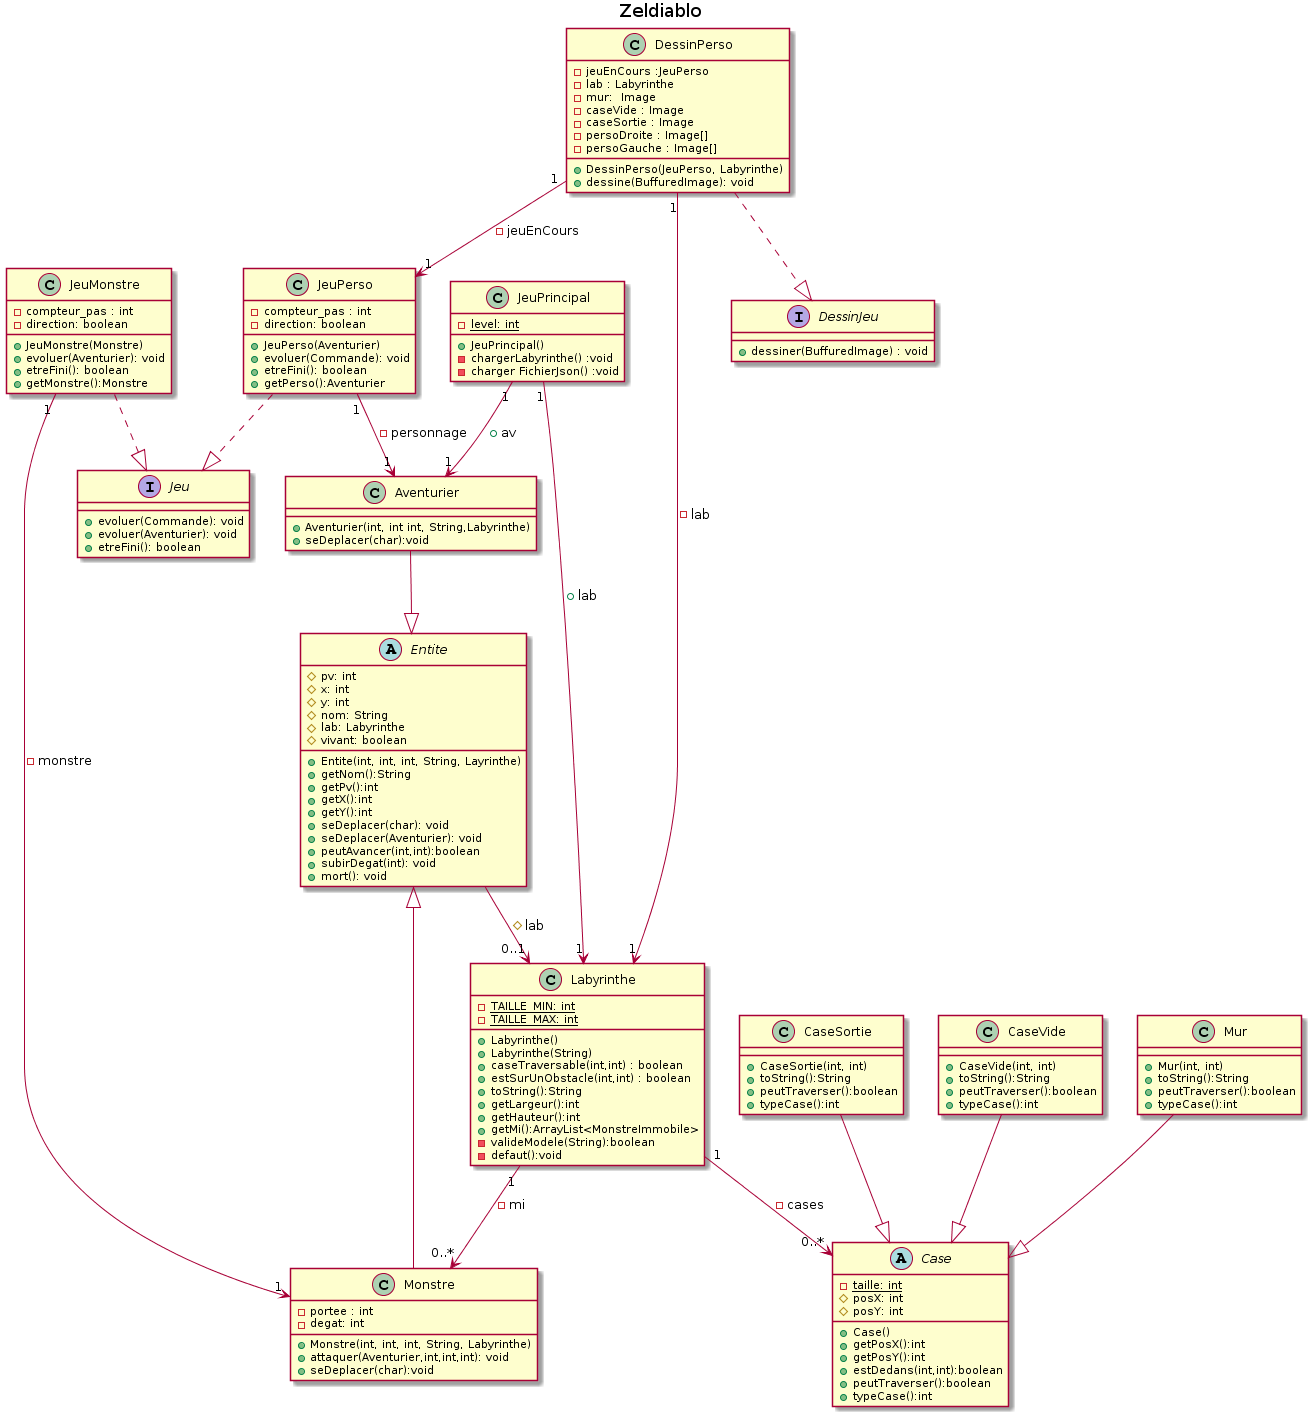

The diagram above was rendered by PlantUML. Its source (embedded in the PNG):
@startuml
title Zeldiablo

interface Jeu {
    +evoluer(Commande): void
    +evoluer(Aventurier): void
    +etreFini(): boolean
}

class JeuPrincipal {
    -{static}level: int
    +JeuPrincipal()
    -chargerLabyrinthe() :void 
    -charger FichierJson() :void 
}

class JeuPerso {
    -compteur_pas : int
    -direction: boolean
    +JeuPerso(Aventurier)
    +evoluer(Commande): void
    +etreFini(): boolean
    +getPerso():Aventurier
}

class JeuMonstre {
    -compteur_pas : int
    -direction: boolean
    +JeuMonstre(Monstre)
    +evoluer(Aventurier): void
    +etreFini(): boolean
    +getMonstre():Monstre
}

interface DessinJeu {
    +dessiner(BuffuredImage) : void
}

class DessinPerso {
    -jeuEnCours :JeuPerso 
    -lab : Labyrinthe
    -mur:  Image
    -caseVide : Image
    -caseSortie : Image
    -persoDroite : Image[]
    -persoGauche : Image[]
    +DessinPerso(JeuPerso, Labyrinthe)
    +dessine(BuffuredImage): void
}

class Labyrinthe {
    -{static}TAILLE_MIN: int
    -{static}TAILLE_MAX: int
    +Labyrinthe()
    +Labyrinthe(String)
    +caseTraversable(int,int) : boolean
    +estSurUnObstacle(int,int) : boolean
    +toString():String
    +getLargeur():int
    +getHauteur():int
    +getMi():ArrayList<MonstreImmobile>
    -valideModele(String):boolean
    -defaut():void
}

class Monstre {
    -portee : int
    -degat: int
    +Monstre(int, int, int, String, Labyrinthe)
    +attaquer(Aventurier,int,int,int): void
    +seDeplacer(char):void
}

abstract Case {
    -{static} taille: int
    #posX: int
    #posY: int
    +Case()
    +getPosX():int
    +getPosY():int
    +estDedans(int,int):boolean
    +peutTraverser():boolean
    +typeCase():int
}

class CaseVide {
    +CaseVide(int, int)
    +toString():String
    +peutTraverser():boolean
    +typeCase():int
}

class Mur {
    +Mur(int, int)
    +toString():String
    +peutTraverser():boolean
    +typeCase():int
}

class CaseSortie {
    +CaseSortie(int, int)
    +toString():String
    +peutTraverser():boolean
    +typeCase():int
}
   

abstract Entite {
    #pv: int
    #x: int
    #y: int
    #nom: String
    #lab: Labyrinthe
    #vivant: boolean

    +Entite(int, int, int, String, Layrinthe)
    +getNom():String
    +getPv():int
    +getX():int
    +getY():int
    +seDeplacer(char): void
    +seDeplacer(Aventurier): void
    +peutAvancer(int,int):boolean
    +subirDegat(int): void
    +mort(): void
}

class Aventurier {
    +Aventurier(int, int int, String,Labyrinthe)
    +seDeplacer(char):void
}

DessinPerso "1" --> "1" Labyrinthe : -lab
DessinPerso "1" --> "1" JeuPerso : -jeuEnCours
DessinPerso ..|> DessinJeu

JeuPerso "1" --> "1" Aventurier : -personnage
JeuPerso ..|> Jeu

JeuMonstre "1" --> "1" Monstre : -monstre
JeuMonstre ..|> Jeu

JeuPrincipal "1" --> "1" Labyrinthe : +lab
JeuPrincipal "1" --> "1" Aventurier : +av

Entite --> "0..1" Labyrinthe : #lab

Aventurier --|> Entite

Monstre --|> Entite

Labyrinthe "1" --> "0..*" Case : -cases
Labyrinthe "1" --> "0..*" Monstre : -mi


CaseVide --|> Case

Mur --|> Case

CaseSortie--|> Case
@enduml